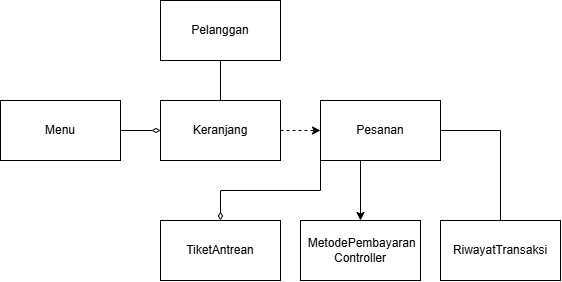

The diagram above was exported from draw.io. Its source (the exported page's mxGraphModel, read from the mxfile embedded in the PNG):
<mxGraphModel dx="1253" dy="694" grid="1" gridSize="10" guides="1" tooltips="1" connect="1" arrows="1" fold="1" page="1" pageScale="1" pageWidth="850" pageHeight="1100" math="0" shadow="0">
  <root>
    <mxCell id="0" />
    <mxCell id="1" parent="0" />
    <mxCell id="3Yl31qtzsMy0p6rm_HBb-22" edge="1" parent="1" source="3Yl31qtzsMy0p6rm_HBb-1" style="edgeStyle=orthogonalEdgeStyle;rounded=0;orthogonalLoop=1;jettySize=auto;html=1;exitX=0.5;exitY=1;exitDx=0;exitDy=0;entryX=0.5;entryY=0;entryDx=0;entryDy=0;endArrow=none;endFill=0;" target="3Yl31qtzsMy0p6rm_HBb-21">
      <mxGeometry relative="1" as="geometry" />
    </mxCell>
    <mxCell id="3Yl31qtzsMy0p6rm_HBb-1" parent="1" style="whiteSpace=wrap;html=1;" value="Pelanggan" vertex="1">
      <mxGeometry height="60" width="120" x="180" y="140" as="geometry" />
    </mxCell>
    <mxCell id="3Yl31qtzsMy0p6rm_HBb-13" edge="1" parent="1" source="3Yl31qtzsMy0p6rm_HBb-2" style="edgeStyle=orthogonalEdgeStyle;rounded=0;orthogonalLoop=1;jettySize=auto;html=1;exitX=0.5;exitY=1;exitDx=0;exitDy=0;entryX=0.5;entryY=0;entryDx=0;entryDy=0;" target="3Yl31qtzsMy0p6rm_HBb-10">
      <mxGeometry relative="1" as="geometry">
        <Array as="points">
          <mxPoint x="380" y="300.03" />
        </Array>
      </mxGeometry>
    </mxCell>
    <mxCell id="3Yl31qtzsMy0p6rm_HBb-14" edge="1" parent="1" source="3Yl31qtzsMy0p6rm_HBb-2" style="edgeStyle=orthogonalEdgeStyle;rounded=0;orthogonalLoop=1;jettySize=auto;html=1;exitX=0;exitY=1;exitDx=0;exitDy=0;entryX=0.5;entryY=0;entryDx=0;entryDy=0;endArrow=diamondThin;endFill=0;" target="3Yl31qtzsMy0p6rm_HBb-11">
      <mxGeometry relative="1" as="geometry" />
    </mxCell>
    <mxCell id="L1o55nTySXeTqGaOHW8w-1" edge="1" parent="1" source="3Yl31qtzsMy0p6rm_HBb-2" style="edgeStyle=orthogonalEdgeStyle;rounded=0;orthogonalLoop=1;jettySize=auto;html=1;exitX=1;exitY=0.5;exitDx=0;exitDy=0;entryX=0.5;entryY=0;entryDx=0;entryDy=0;endArrow=none;endFill=0;" target="3Yl31qtzsMy0p6rm_HBb-12">
      <mxGeometry relative="1" as="geometry" />
    </mxCell>
    <mxCell id="3Yl31qtzsMy0p6rm_HBb-2" parent="1" style="whiteSpace=wrap;html=1;" value="Pesanan" vertex="1">
      <mxGeometry height="60" width="120" x="340" y="240" as="geometry" />
    </mxCell>
    <mxCell id="3Yl31qtzsMy0p6rm_HBb-4" parent="1" style="whiteSpace=wrap;html=1;" value="Menu" vertex="1">
      <mxGeometry height="60" width="120" x="20" y="240" as="geometry" />
    </mxCell>
    <mxCell id="3Yl31qtzsMy0p6rm_HBb-10" parent="1" style="whiteSpace=wrap;html=1;" value="&amp;nbsp;MetodePembayaran&lt;br&gt;Controller" vertex="1">
      <mxGeometry height="60" width="120" x="320" y="360" as="geometry" />
    </mxCell>
    <mxCell id="3Yl31qtzsMy0p6rm_HBb-11" parent="1" style="whiteSpace=wrap;html=1;" value="TiketAntrean" vertex="1">
      <mxGeometry height="60" width="120" x="180" y="360" as="geometry" />
    </mxCell>
    <mxCell id="3Yl31qtzsMy0p6rm_HBb-12" parent="1" style="whiteSpace=wrap;html=1;" value="RiwayatTransaksi" vertex="1">
      <mxGeometry height="60" width="120" x="460" y="360" as="geometry" />
    </mxCell>
    <mxCell id="3Yl31qtzsMy0p6rm_HBb-23" edge="1" parent="1" source="3Yl31qtzsMy0p6rm_HBb-21" style="edgeStyle=orthogonalEdgeStyle;rounded=0;orthogonalLoop=1;jettySize=auto;html=1;exitX=1;exitY=0.5;exitDx=0;exitDy=0;entryX=0;entryY=0.5;entryDx=0;entryDy=0;dashed=1;" target="3Yl31qtzsMy0p6rm_HBb-2">
      <mxGeometry relative="1" as="geometry" />
    </mxCell>
    <mxCell id="l94DwD7B8WsKWruMUYC--2" edge="1" parent="1" source="3Yl31qtzsMy0p6rm_HBb-21" style="edgeStyle=orthogonalEdgeStyle;rounded=0;orthogonalLoop=1;jettySize=auto;html=1;exitX=0;exitY=0.5;exitDx=0;exitDy=0;entryX=1;entryY=0.5;entryDx=0;entryDy=0;endArrow=none;endFill=0;startArrow=diamondThin;startFill=0;" target="3Yl31qtzsMy0p6rm_HBb-4">
      <mxGeometry relative="1" as="geometry" />
    </mxCell>
    <mxCell id="3Yl31qtzsMy0p6rm_HBb-21" parent="1" style="whiteSpace=wrap;html=1;" value="Keranjang" vertex="1">
      <mxGeometry height="60" width="120" x="180" y="240" as="geometry" />
    </mxCell>
  </root>
</mxGraphModel>